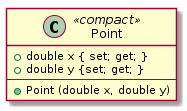

The diagram above was rendered by PlantUML. Its source (embedded in the PNG):
@startuml
class Point <<compact>> {
    +double x { set; get; }
    +double y {set; get; }
    ----
    +Point (double x, double y)
}
@enduml